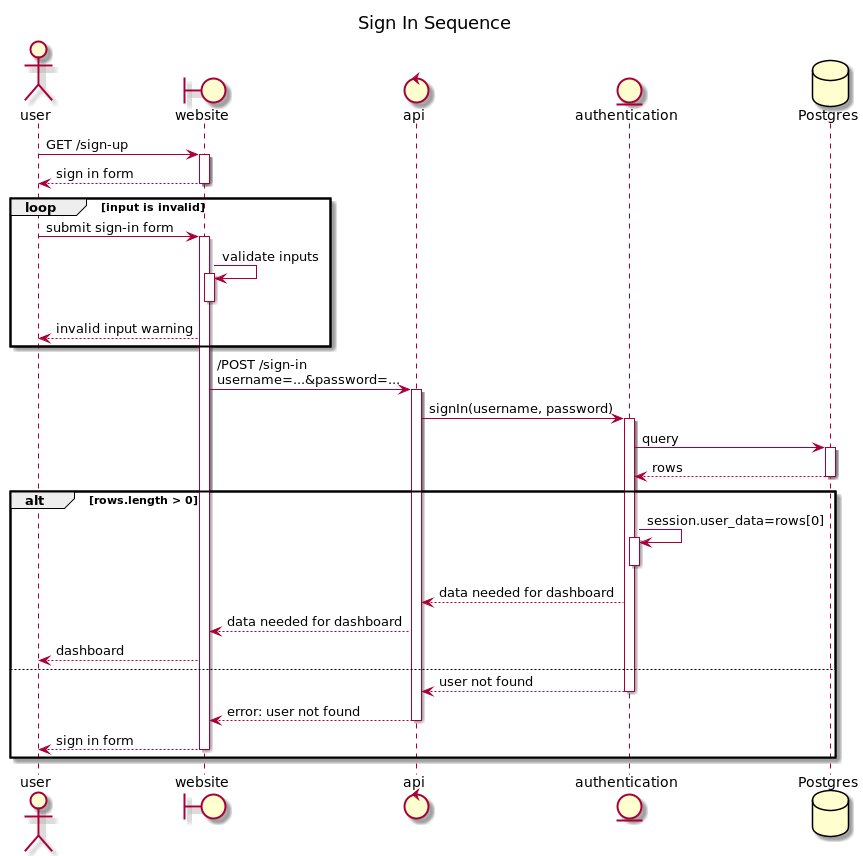

The diagram above was rendered by PlantUML. Its source (embedded in the PNG):
@startuml
title Sign In Sequence

actor user as U
boundary website as W
control api
entity authentication as A
database Postgres as P

U -> W+: GET /sign-up
return sign in form

loop input is invalid
U -> W+: submit sign-in form
W -> W+: validate inputs
W--
U <-- W: invalid input warning
end

W -> api+: /POST /sign-in\nusername=...&password=...
api -> A+: signIn(username, password)
A -> P+: query
return rows
alt rows.length > 0
    A -> A+: session.user_data=rows[0]
    A--
    api <-- A: data needed for dashboard
    W <-- api: data needed for dashboard
    U <-- W: dashboard
else
    api <-- A-: user not found
    W <-- api-: error: user not found
    U <-- W-: sign in form
end

@enduml